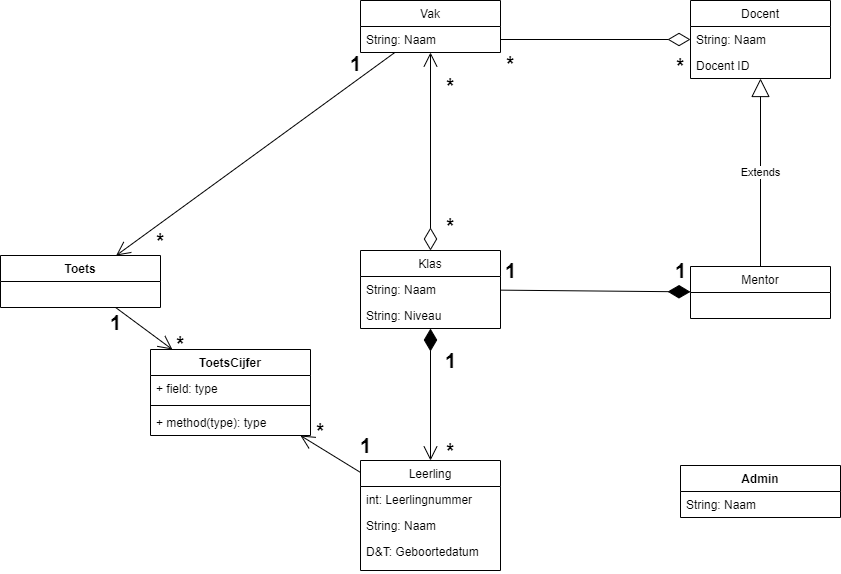

The diagram above was exported from draw.io. Its source (the exported page's mxGraphModel, read from the mxfile embedded in the PNG):
<mxGraphModel dx="1588" dy="1852" grid="1" gridSize="10" guides="1" tooltips="1" connect="1" arrows="1" fold="1" page="1" pageScale="1" pageWidth="850" pageHeight="1100" math="0" shadow="0">
  <root>
    <mxCell id="0" />
    <mxCell id="1" parent="0" />
    <mxCell id="AvC1LczeSgzYEv59syQH-21" value="Extends" style="endArrow=block;endSize=16;endFill=0;html=1;exitX=0.5;exitY=0;exitDx=0;exitDy=0;" parent="1" source="AvC1LczeSgzYEv59syQH-13" target="AvC1LczeSgzYEv59syQH-9" edge="1">
      <mxGeometry width="160" relative="1" as="geometry">
        <mxPoint x="340" y="-370" as="sourcePoint" />
        <mxPoint x="500" y="-370" as="targetPoint" />
      </mxGeometry>
    </mxCell>
    <mxCell id="AvC1LczeSgzYEv59syQH-23" value="" style="endArrow=open;endFill=1;endSize=12;html=1;startArrow=diamondThin;startFill=0;startSize=20;" parent="1" source="AvC1LczeSgzYEv59syQH-5" target="AvC1LczeSgzYEv59syQH-17" edge="1">
      <mxGeometry width="160" relative="1" as="geometry">
        <mxPoint x="270" y="-370" as="sourcePoint" />
        <mxPoint x="430" y="-370" as="targetPoint" />
      </mxGeometry>
    </mxCell>
    <mxCell id="AvC1LczeSgzYEv59syQH-17" value="Vak" style="swimlane;fontStyle=0;childLayout=stackLayout;horizontal=1;startSize=26;fillColor=none;horizontalStack=0;resizeParent=1;resizeParentMax=0;resizeLast=0;collapsible=1;marginBottom=0;" parent="1" vertex="1">
      <mxGeometry x="130" y="-750" width="140" height="52" as="geometry" />
    </mxCell>
    <mxCell id="AvC1LczeSgzYEv59syQH-18" value="String: Naam" style="text;strokeColor=none;fillColor=none;align=left;verticalAlign=top;spacingLeft=4;spacingRight=4;overflow=hidden;rotatable=0;points=[[0,0.5],[1,0.5]];portConstraint=eastwest;" parent="AvC1LczeSgzYEv59syQH-17" vertex="1">
      <mxGeometry y="26" width="140" height="26" as="geometry" />
    </mxCell>
    <mxCell id="AvC1LczeSgzYEv59syQH-24" value="" style="endArrow=open;endFill=1;endSize=12;html=1;startArrow=diamondThin;startFill=1;sourcePerimeterSpacing=0;startSize=20;" parent="1" source="AvC1LczeSgzYEv59syQH-5" target="AvC1LczeSgzYEv59syQH-1" edge="1">
      <mxGeometry width="160" relative="1" as="geometry">
        <mxPoint x="270" y="-370" as="sourcePoint" />
        <mxPoint x="430" y="-370" as="targetPoint" />
      </mxGeometry>
    </mxCell>
    <mxCell id="AvC1LczeSgzYEv59syQH-1" value="Leerling" style="swimlane;fontStyle=0;childLayout=stackLayout;horizontal=1;startSize=26;fillColor=none;horizontalStack=0;resizeParent=1;resizeParentMax=0;resizeLast=0;collapsible=1;marginBottom=0;" parent="1" vertex="1">
      <mxGeometry x="130" y="-290" width="140" height="110" as="geometry" />
    </mxCell>
    <mxCell id="AvC1LczeSgzYEv59syQH-2" value="int: Leerlingnummer" style="text;strokeColor=none;fillColor=none;align=left;verticalAlign=top;spacingLeft=4;spacingRight=4;overflow=hidden;rotatable=0;points=[[0,0.5],[1,0.5]];portConstraint=eastwest;" parent="AvC1LczeSgzYEv59syQH-1" vertex="1">
      <mxGeometry y="26" width="140" height="26" as="geometry" />
    </mxCell>
    <mxCell id="AvC1LczeSgzYEv59syQH-3" value="String: Naam" style="text;strokeColor=none;fillColor=none;align=left;verticalAlign=top;spacingLeft=4;spacingRight=4;overflow=hidden;rotatable=0;points=[[0,0.5],[1,0.5]];portConstraint=eastwest;" parent="AvC1LczeSgzYEv59syQH-1" vertex="1">
      <mxGeometry y="52" width="140" height="26" as="geometry" />
    </mxCell>
    <mxCell id="AvC1LczeSgzYEv59syQH-4" value="D&amp;T: Geboortedatum" style="text;strokeColor=none;fillColor=none;align=left;verticalAlign=top;spacingLeft=4;spacingRight=4;overflow=hidden;rotatable=0;points=[[0,0.5],[1,0.5]];portConstraint=eastwest;" parent="AvC1LczeSgzYEv59syQH-1" vertex="1">
      <mxGeometry y="78" width="140" height="32" as="geometry" />
    </mxCell>
    <mxCell id="AvC1LczeSgzYEv59syQH-9" value="Docent" style="swimlane;fontStyle=0;childLayout=stackLayout;horizontal=1;startSize=26;fillColor=none;horizontalStack=0;resizeParent=1;resizeParentMax=0;resizeLast=0;collapsible=1;marginBottom=0;" parent="1" vertex="1">
      <mxGeometry x="460" y="-750" width="140" height="78" as="geometry" />
    </mxCell>
    <mxCell id="AvC1LczeSgzYEv59syQH-10" value="String: Naam" style="text;strokeColor=none;fillColor=none;align=left;verticalAlign=top;spacingLeft=4;spacingRight=4;overflow=hidden;rotatable=0;points=[[0,0.5],[1,0.5]];portConstraint=eastwest;" parent="AvC1LczeSgzYEv59syQH-9" vertex="1">
      <mxGeometry y="26" width="140" height="26" as="geometry" />
    </mxCell>
    <mxCell id="AvC1LczeSgzYEv59syQH-11" value="Docent ID" style="text;strokeColor=none;fillColor=none;align=left;verticalAlign=top;spacingLeft=4;spacingRight=4;overflow=hidden;rotatable=0;points=[[0,0.5],[1,0.5]];portConstraint=eastwest;" parent="AvC1LczeSgzYEv59syQH-9" vertex="1">
      <mxGeometry y="52" width="140" height="26" as="geometry" />
    </mxCell>
    <mxCell id="AvC1LczeSgzYEv59syQH-25" value="" style="endArrow=none;endFill=0;endSize=12;html=1;startArrow=diamondThin;startFill=0;startSize=20;" parent="1" source="AvC1LczeSgzYEv59syQH-10" target="AvC1LczeSgzYEv59syQH-18" edge="1">
      <mxGeometry width="160" relative="1" as="geometry">
        <mxPoint x="460" y="-699" as="sourcePoint" />
        <mxPoint x="430" y="-370" as="targetPoint" />
      </mxGeometry>
    </mxCell>
    <mxCell id="AvC1LczeSgzYEv59syQH-26" value="" style="endArrow=none;endFill=0;endSize=20;html=1;startSize=20;startArrow=diamondThin;startFill=1;" parent="1" source="AvC1LczeSgzYEv59syQH-13" target="AvC1LczeSgzYEv59syQH-5" edge="1">
      <mxGeometry width="160" relative="1" as="geometry">
        <mxPoint x="460" y="-448" as="sourcePoint" />
        <mxPoint x="430" y="-400" as="targetPoint" />
      </mxGeometry>
    </mxCell>
    <mxCell id="AvC1LczeSgzYEv59syQH-28" value="1" style="text;html=1;align=center;verticalAlign=middle;resizable=0;points=[];autosize=1;fontSize=20;fontStyle=1" parent="1" vertex="1">
      <mxGeometry x="265" y="-495" width="30" height="30" as="geometry" />
    </mxCell>
    <mxCell id="AvC1LczeSgzYEv59syQH-29" value="1" style="text;html=1;align=center;verticalAlign=middle;resizable=0;points=[];autosize=1;fontSize=20;fontStyle=1" parent="1" vertex="1">
      <mxGeometry x="435" y="-495" width="30" height="30" as="geometry" />
    </mxCell>
    <mxCell id="AvC1LczeSgzYEv59syQH-30" value="*" style="text;html=1;align=center;verticalAlign=middle;resizable=0;points=[];autosize=1;fontSize=20;fontStyle=1" parent="1" vertex="1">
      <mxGeometry x="440" y="-700" width="20" height="30" as="geometry" />
    </mxCell>
    <mxCell id="AvC1LczeSgzYEv59syQH-31" value="*" style="text;html=1;align=center;verticalAlign=middle;resizable=0;points=[];autosize=1;fontSize=20;fontStyle=1" parent="1" vertex="1">
      <mxGeometry x="270" y="-702" width="20" height="30" as="geometry" />
    </mxCell>
    <mxCell id="AvC1LczeSgzYEv59syQH-32" value="*" style="text;html=1;align=center;verticalAlign=middle;resizable=0;points=[];autosize=1;fontSize=20;fontStyle=1" parent="1" vertex="1">
      <mxGeometry x="210" y="-540" width="20" height="30" as="geometry" />
    </mxCell>
    <mxCell id="AvC1LczeSgzYEv59syQH-33" value="*" style="text;html=1;align=center;verticalAlign=middle;resizable=0;points=[];autosize=1;fontSize=20;fontStyle=1" parent="1" vertex="1">
      <mxGeometry x="210" y="-680" width="20" height="30" as="geometry" />
    </mxCell>
    <mxCell id="AvC1LczeSgzYEv59syQH-34" value="1" style="text;html=1;align=center;verticalAlign=middle;resizable=0;points=[];autosize=1;fontSize=20;fontStyle=1" parent="1" vertex="1">
      <mxGeometry x="205" y="-405" width="30" height="30" as="geometry" />
    </mxCell>
    <mxCell id="AvC1LczeSgzYEv59syQH-35" value="*" style="text;html=1;align=center;verticalAlign=middle;resizable=0;points=[];autosize=1;fontSize=20;fontStyle=1" parent="1" vertex="1">
      <mxGeometry x="210" y="-315" width="20" height="30" as="geometry" />
    </mxCell>
    <mxCell id="AvC1LczeSgzYEv59syQH-13" value="Mentor" style="swimlane;fontStyle=0;childLayout=stackLayout;horizontal=1;startSize=26;fillColor=none;horizontalStack=0;resizeParent=1;resizeParentMax=0;resizeLast=0;collapsible=1;marginBottom=0;" parent="1" vertex="1">
      <mxGeometry x="460" y="-484" width="140" height="52" as="geometry" />
    </mxCell>
    <mxCell id="AvC1LczeSgzYEv59syQH-5" value="Klas" style="swimlane;fontStyle=0;childLayout=stackLayout;horizontal=1;startSize=26;fillColor=none;horizontalStack=0;resizeParent=1;resizeParentMax=0;resizeLast=0;collapsible=1;marginBottom=0;" parent="1" vertex="1">
      <mxGeometry x="130" y="-500" width="140" height="78" as="geometry" />
    </mxCell>
    <mxCell id="AvC1LczeSgzYEv59syQH-6" value="String: Naam" style="text;strokeColor=none;fillColor=none;align=left;verticalAlign=top;spacingLeft=4;spacingRight=4;overflow=hidden;rotatable=0;points=[[0,0.5],[1,0.5]];portConstraint=eastwest;" parent="AvC1LczeSgzYEv59syQH-5" vertex="1">
      <mxGeometry y="26" width="140" height="26" as="geometry" />
    </mxCell>
    <mxCell id="AvC1LczeSgzYEv59syQH-7" value="String: Niveau" style="text;strokeColor=none;fillColor=none;align=left;verticalAlign=top;spacingLeft=4;spacingRight=4;overflow=hidden;rotatable=0;points=[[0,0.5],[1,0.5]];portConstraint=eastwest;" parent="AvC1LczeSgzYEv59syQH-5" vertex="1">
      <mxGeometry y="52" width="140" height="26" as="geometry" />
    </mxCell>
    <mxCell id="Er3JqtpV3Wg_y_M2TmGJ-5" value="" style="endArrow=open;html=1;endFill=0;startSize=20;endSize=12;" edge="1" parent="1" source="AvC1LczeSgzYEv59syQH-1" target="Er3JqtpV3Wg_y_M2TmGJ-12">
      <mxGeometry width="50" height="50" relative="1" as="geometry">
        <mxPoint x="140" y="-470" as="sourcePoint" />
        <mxPoint x="-30" y="-140" as="targetPoint" />
      </mxGeometry>
    </mxCell>
    <mxCell id="Er3JqtpV3Wg_y_M2TmGJ-16" value="" style="endArrow=none;html=1;endFill=0;startArrow=open;startFill=0;endSize=12;startSize=12;" edge="1" parent="1" source="Er3JqtpV3Wg_y_M2TmGJ-12" target="Er3JqtpV3Wg_y_M2TmGJ-1">
      <mxGeometry width="50" height="50" relative="1" as="geometry">
        <mxPoint x="-410" y="-320" as="sourcePoint" />
        <mxPoint x="-360" y="-370" as="targetPoint" />
      </mxGeometry>
    </mxCell>
    <mxCell id="Er3JqtpV3Wg_y_M2TmGJ-1" value="Toets" style="swimlane;fontStyle=1;align=center;verticalAlign=top;childLayout=stackLayout;horizontal=1;startSize=26;horizontalStack=0;resizeParent=1;resizeParentMax=0;resizeLast=0;collapsible=1;marginBottom=0;" vertex="1" parent="1">
      <mxGeometry x="-230" y="-495" width="160" height="52" as="geometry" />
    </mxCell>
    <mxCell id="Er3JqtpV3Wg_y_M2TmGJ-17" value="" style="endArrow=none;html=1;endFill=0;startArrow=open;startFill=0;endSize=12;startSize=12;" edge="1" parent="1" source="Er3JqtpV3Wg_y_M2TmGJ-1" target="AvC1LczeSgzYEv59syQH-17">
      <mxGeometry width="50" height="50" relative="1" as="geometry">
        <mxPoint x="-20" y="-620" as="sourcePoint" />
        <mxPoint x="30" y="-670" as="targetPoint" />
      </mxGeometry>
    </mxCell>
    <mxCell id="Er3JqtpV3Wg_y_M2TmGJ-12" value="ToetsCijfer" style="swimlane;fontStyle=1;align=center;verticalAlign=top;childLayout=stackLayout;horizontal=1;startSize=26;horizontalStack=0;resizeParent=1;resizeParentMax=0;resizeLast=0;collapsible=1;marginBottom=0;" vertex="1" parent="1">
      <mxGeometry x="-80" y="-401" width="160" height="86" as="geometry" />
    </mxCell>
    <mxCell id="Er3JqtpV3Wg_y_M2TmGJ-13" value="+ field: type" style="text;strokeColor=none;fillColor=none;align=left;verticalAlign=top;spacingLeft=4;spacingRight=4;overflow=hidden;rotatable=0;points=[[0,0.5],[1,0.5]];portConstraint=eastwest;" vertex="1" parent="Er3JqtpV3Wg_y_M2TmGJ-12">
      <mxGeometry y="26" width="160" height="26" as="geometry" />
    </mxCell>
    <mxCell id="Er3JqtpV3Wg_y_M2TmGJ-14" value="" style="line;strokeWidth=1;fillColor=none;align=left;verticalAlign=middle;spacingTop=-1;spacingLeft=3;spacingRight=3;rotatable=0;labelPosition=right;points=[];portConstraint=eastwest;" vertex="1" parent="Er3JqtpV3Wg_y_M2TmGJ-12">
      <mxGeometry y="52" width="160" height="8" as="geometry" />
    </mxCell>
    <mxCell id="Er3JqtpV3Wg_y_M2TmGJ-15" value="+ method(type): type" style="text;strokeColor=none;fillColor=none;align=left;verticalAlign=top;spacingLeft=4;spacingRight=4;overflow=hidden;rotatable=0;points=[[0,0.5],[1,0.5]];portConstraint=eastwest;" vertex="1" parent="Er3JqtpV3Wg_y_M2TmGJ-12">
      <mxGeometry y="60" width="160" height="26" as="geometry" />
    </mxCell>
    <mxCell id="Er3JqtpV3Wg_y_M2TmGJ-18" value="&lt;font style=&quot;font-size: 20px&quot;&gt;*&lt;/font&gt;" style="text;html=1;align=center;verticalAlign=middle;resizable=0;points=[];autosize=1;fontStyle=1" vertex="1" parent="1">
      <mxGeometry x="80" y="-330" width="20" height="20" as="geometry" />
    </mxCell>
    <mxCell id="Er3JqtpV3Wg_y_M2TmGJ-19" value="&lt;font style=&quot;font-size: 20px&quot;&gt;1&lt;/font&gt;" style="text;html=1;align=center;verticalAlign=middle;resizable=0;points=[];autosize=1;fontStyle=1;fontSize=20;" vertex="1" parent="1">
      <mxGeometry x="120" y="-320" width="30" height="30" as="geometry" />
    </mxCell>
    <mxCell id="Er3JqtpV3Wg_y_M2TmGJ-20" value="&lt;b&gt;1&lt;/b&gt;" style="text;html=1;align=center;verticalAlign=middle;resizable=0;points=[];autosize=1;fontSize=20;" vertex="1" parent="1">
      <mxGeometry x="-130" y="-443" width="30" height="30" as="geometry" />
    </mxCell>
    <mxCell id="Er3JqtpV3Wg_y_M2TmGJ-22" value="&lt;b&gt;*&lt;/b&gt;" style="text;html=1;align=center;verticalAlign=middle;resizable=0;points=[];autosize=1;fontSize=20;" vertex="1" parent="1">
      <mxGeometry x="-60" y="-422" width="20" height="30" as="geometry" />
    </mxCell>
    <mxCell id="Er3JqtpV3Wg_y_M2TmGJ-23" value="*" style="text;html=1;align=center;verticalAlign=middle;resizable=0;points=[];autosize=1;fontSize=20;fontStyle=1" vertex="1" parent="1">
      <mxGeometry x="-80" y="-525" width="20" height="30" as="geometry" />
    </mxCell>
    <mxCell id="Er3JqtpV3Wg_y_M2TmGJ-24" value="1" style="text;html=1;align=center;verticalAlign=middle;resizable=0;points=[];autosize=1;fontSize=20;fontStyle=1" vertex="1" parent="1">
      <mxGeometry x="110" y="-702" width="30" height="30" as="geometry" />
    </mxCell>
    <mxCell id="Er3JqtpV3Wg_y_M2TmGJ-6" value="Admin&#10;" style="swimlane;fontStyle=1;align=center;verticalAlign=top;childLayout=stackLayout;horizontal=1;startSize=26;horizontalStack=0;resizeParent=1;resizeParentMax=0;resizeLast=0;collapsible=1;marginBottom=0;" vertex="1" parent="1">
      <mxGeometry x="450" y="-285" width="160" height="52" as="geometry" />
    </mxCell>
    <mxCell id="Er3JqtpV3Wg_y_M2TmGJ-7" value="String: Naam" style="text;strokeColor=none;fillColor=none;align=left;verticalAlign=top;spacingLeft=4;spacingRight=4;overflow=hidden;rotatable=0;points=[[0,0.5],[1,0.5]];portConstraint=eastwest;" vertex="1" parent="Er3JqtpV3Wg_y_M2TmGJ-6">
      <mxGeometry y="26" width="160" height="26" as="geometry" />
    </mxCell>
  </root>
</mxGraphModel>